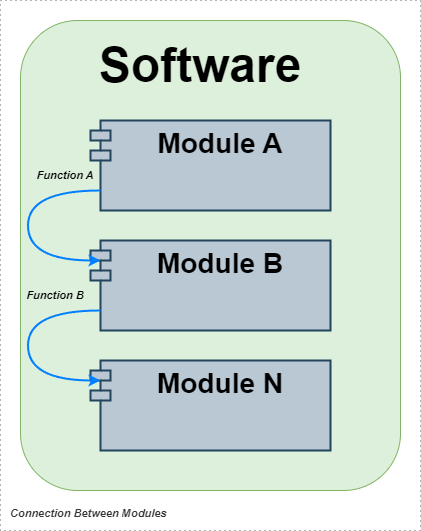

The diagram above was exported from draw.io. Its source (the exported page's mxGraphModel, read from the mxfile embedded in the PNG):
<mxGraphModel dx="1370" dy="606" grid="1" gridSize="10" guides="1" tooltips="1" connect="1" arrows="1" fold="1" page="1" pageScale="1" pageWidth="850" pageHeight="1100" math="0" shadow="0">
  <root>
    <mxCell id="0" />
    <mxCell id="1" parent="0" />
    <mxCell id="EbM0SBCWxvYMs7DH2SHw-2" value="" style="rounded=1;whiteSpace=wrap;html=1;fillColor=#DCF0DB;strokeColor=#82b366;" vertex="1" parent="1">
      <mxGeometry x="-180" y="240" width="380" height="470" as="geometry" />
    </mxCell>
    <mxCell id="EbM0SBCWxvYMs7DH2SHw-4" value="&lt;font style=&quot;font-size: 48px;&quot;&gt;Software&lt;/font&gt;" style="text;html=1;align=center;verticalAlign=middle;whiteSpace=wrap;rounded=0;fontSize=39;fontStyle=1" vertex="1" parent="1">
      <mxGeometry x="-40" y="270" width="80" height="30" as="geometry" />
    </mxCell>
    <mxCell id="EbM0SBCWxvYMs7DH2SHw-5" value="&lt;font size=&quot;1&quot; style=&quot;&quot;&gt;&lt;b style=&quot;font-size: 28px;&quot;&gt;Module A&lt;/b&gt;&lt;/font&gt;" style="shape=module;align=left;spacingLeft=20;align=center;verticalAlign=top;whiteSpace=wrap;html=1;fillColor=#bac8d3;strokeColor=#23445d;strokeWidth=2;" vertex="1" parent="1">
      <mxGeometry x="-110" y="340" width="240" height="90" as="geometry" />
    </mxCell>
    <mxCell id="EbM0SBCWxvYMs7DH2SHw-6" value="&lt;font size=&quot;1&quot; style=&quot;&quot;&gt;&lt;b style=&quot;font-size: 28px;&quot;&gt;Module B&lt;/b&gt;&lt;/font&gt;" style="shape=module;align=left;spacingLeft=20;align=center;verticalAlign=top;whiteSpace=wrap;html=1;strokeWidth=2;fillColor=#bac8d3;strokeColor=#23445d;" vertex="1" parent="1">
      <mxGeometry x="-110" y="460" width="240" height="90" as="geometry" />
    </mxCell>
    <mxCell id="EbM0SBCWxvYMs7DH2SHw-7" value="&lt;font size=&quot;1&quot; style=&quot;&quot;&gt;&lt;b style=&quot;font-size: 28px;&quot;&gt;Module N&lt;/b&gt;&lt;/font&gt;" style="shape=module;align=left;spacingLeft=20;align=center;verticalAlign=top;whiteSpace=wrap;html=1;strokeWidth=2;fillColor=#bac8d3;strokeColor=#23445d;" vertex="1" parent="1">
      <mxGeometry x="-110" y="580" width="240" height="90" as="geometry" />
    </mxCell>
    <mxCell id="EbM0SBCWxvYMs7DH2SHw-9" value="&lt;span style=&quot;font-size: 11px;&quot;&gt;Function A&lt;/span&gt;" style="text;html=1;align=center;verticalAlign=middle;whiteSpace=wrap;rounded=0;fontSize=11;fontStyle=3" vertex="1" parent="1">
      <mxGeometry x="-170" y="380" width="70" height="30" as="geometry" />
    </mxCell>
    <mxCell id="EbM0SBCWxvYMs7DH2SHw-10" value="&lt;span style=&quot;font-size: 11px;&quot;&gt;Function&amp;nbsp;&lt;/span&gt;&lt;span style=&quot;background-color: initial; font-size: 11px;&quot;&gt;B&lt;/span&gt;" style="text;html=1;align=center;verticalAlign=middle;whiteSpace=wrap;rounded=0;fontSize=11;fontStyle=3" vertex="1" parent="1">
      <mxGeometry x="-180" y="500" width="70" height="30" as="geometry" />
    </mxCell>
    <mxCell id="EbM0SBCWxvYMs7DH2SHw-14" value="" style="endArrow=classic;html=1;rounded=0;edgeStyle=orthogonalEdgeStyle;curved=1;strokeWidth=2;fillColor=#b1ddf0;strokeColor=#007FFF;" edge="1" parent="1">
      <mxGeometry width="50" height="50" relative="1" as="geometry">
        <mxPoint x="-100" y="410" as="sourcePoint" />
        <mxPoint x="-100" y="480" as="targetPoint" />
        <Array as="points">
          <mxPoint x="-172.5" y="480" />
        </Array>
      </mxGeometry>
    </mxCell>
    <mxCell id="EbM0SBCWxvYMs7DH2SHw-15" value="" style="endArrow=classic;html=1;rounded=0;edgeStyle=orthogonalEdgeStyle;curved=1;strokeWidth=2;fontStyle=1;fillColor=#1ba1e2;strokeColor=#007FFF;" edge="1" parent="1">
      <mxGeometry width="50" height="50" relative="1" as="geometry">
        <mxPoint x="-100" y="530" as="sourcePoint" />
        <mxPoint x="-100" y="600" as="targetPoint" />
        <Array as="points">
          <mxPoint x="-172.5" y="600" />
        </Array>
      </mxGeometry>
    </mxCell>
    <object placeholders="1" c4Name="" c4Type="ContainerScopeBoundary" c4Application="Connection Between Modules" label="&lt;font style=&quot;font-size: 16px&quot;&gt;&lt;span&gt;&lt;div style=&quot;text-align: center&quot;&gt;%c4Name%&lt;/div&gt;&lt;/span&gt;&lt;/font&gt;&lt;div style=&quot;text-align: left&quot;&gt;%c4Application%&lt;/div&gt;" id="4g8jARPgVzTaK4Hff-2f-4">
      <mxCell style="rounded=0;fontSize=11;whiteSpace=wrap;html=1;dashed=1;arcSize=20;fillColor=none;strokeColor=#666666;fontColor=#333333;labelBackgroundColor=none;align=left;verticalAlign=bottom;labelBorderColor=none;spacingTop=0;spacing=10;dashPattern=1 4;metaEdit=1;rotatable=0;perimeter=rectanglePerimeter;noLabel=0;labelPadding=0;allowArrows=0;connectable=0;expand=0;recursiveResize=0;editable=1;pointerEvents=0;absoluteArcSize=1;points=[[0.25,0,0],[0.5,0,0],[0.75,0,0],[1,0.25,0],[1,0.5,0],[1,0.75,0],[0.75,1,0],[0.5,1,0],[0.25,1,0],[0,0.75,0],[0,0.5,0],[0,0.25,0]];fontStyle=3" vertex="1" parent="1">
        <mxGeometry x="-200" y="220" width="420" height="530" as="geometry" />
      </mxCell>
    </object>
  </root>
</mxGraphModel>